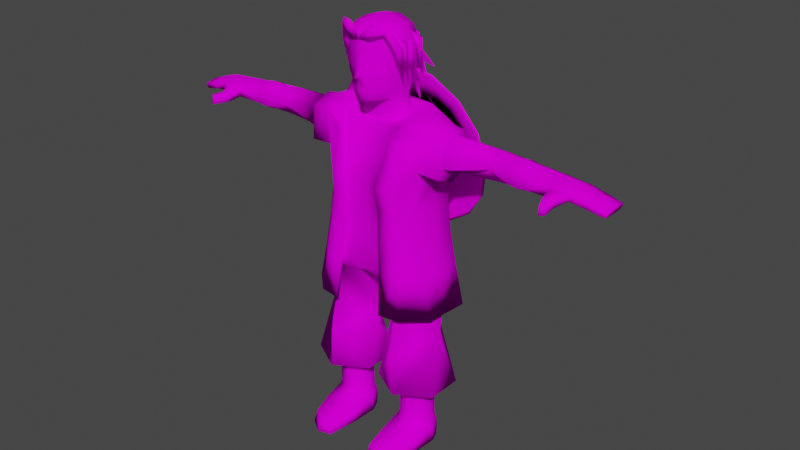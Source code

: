 # Source: stranger.blend  (saved by Blender 2.90.8; exported with 4.5.12 LTS)
import bpy
from mathutils import Matrix  # noqa: F401  (used for matrix-valued properties, if any)

bpy.ops.wm.read_factory_settings(use_empty=True)
scene = bpy.context.scene
scene.name = 'Scene'

# ---- collections
col_collection = bpy.data.collections.new('Collection'); scene.collection.children.link(col_collection)

# ---- images (referenced by path relative to the original .blend; pixels are not part of the script)
import os
ASSET_DIR = os.environ.get("B2B_ASSET_DIR", "")  # directory of the original .blend (textures are referenced by path, not embedded)
HERE = os.path.dirname(os.path.abspath(__file__))  # packed textures are extracted next to this script under _unpacked/

def load_image(name, relpath, width, height, colorspace="sRGB"):
    """Load a texture the original file referenced (path relative to the .blend, or extracted next to this script)."""
    p = next((c for c in (os.path.join(HERE, relpath), os.path.join(ASSET_DIR, relpath)) if relpath and os.path.exists(c)), "")
    if p:
        img = bpy.data.images.load(p, check_existing=True)
        img.name = name
    else:  # same state as the original file: an image datablock whose file is absent (Cycles renders it pink)
        img = bpy.data.images.new(name, width, height)
        img.source = "FILE"
        img.filepath = "//" + (relpath or name)
    img.colorspace_settings.name = colorspace
    return img
img_stranger_png = load_image('stranger.png', 'stranger.png', 1024, 1024, 'sRGB')

# ---- materials (node trees are filled in below, after node groups)
mat_stranger = bpy.data.materials.new('stranger')
mat_stranger.use_backface_culling = True
mat_stranger.use_transparent_shadow = False

# ---- material node trees
mat_stranger.use_nodes = True; mat_stranger.node_tree.nodes.clear()
_N = mat_stranger.node_tree.nodes; _L = mat_stranger.node_tree.links
n0 = _N.new('ShaderNodeBsdfPrincipled'); n0.name = 'Principled BSDF'; n0.location = (10, 300)
n0.distribution = 'GGX'
n0.subsurface_method = 'BURLEY'
n0.inputs[3].default_value = 1.45
n0.inputs[13].default_value = 0.0
n0.inputs[27].default_value = (0.0, 0.0, 0.0, 1.0)
n0.inputs[28].default_value = 1.0
n1 = _N.new('ShaderNodeOutputMaterial'); n1.name = 'Material Output'; n1.location = (300, 300)
n2 = _N.new('ShaderNodeTexImage'); n2.name = 'Image Texture'; n2.location = (-280, 280)
n2.image = img_stranger_png
_L.new(n0.outputs[0], n1.inputs[0])
_L.new(n2.outputs[0], n0.inputs[0])
n1.is_active_output = True

# ---- world
world_world = bpy.data.worlds.new('World'); scene.world = world_world
world_world.use_nodes = True; world_world.node_tree.nodes.clear()
_N = world_world.node_tree.nodes; _L = world_world.node_tree.links
n0 = _N.new('ShaderNodeOutputWorld'); n0.name = 'World Output'; n0.location = (300, 300)
n1 = _N.new('ShaderNodeBackground'); n1.name = 'Background'; n1.location = (10, 300)
n1.inputs[0].default_value = (0.05088, 0.05088, 0.05088, 1.0)
_L.new(n1.outputs[0], n0.inputs[0])
n0.is_active_output = True
world_world.color = (0.05088, 0.05088, 0.05088)
world_world.use_sun_shadow = False
world_world.sun_shadow_jitter_overblur = 0.0

# ---- meshes
me_plane_002 = bpy.data.meshes.new('Plane.002')
me_plane_002.from_pydata([(-0.5852, 0.2853, 0.3), (-0.2997, -0.0855, 0.2923), (-0.8695, -0.08213, 0.2923), (-0.2778, 0.007743, 0.2), (-0.8926, 0.007743, 0.2), (-0.2778, 0.007743, 0.0), (-0.8926, 0.007743, 0.0), (-0.5852, 0.3154, 0.1823), (-0.5852, 0.2754, 0.0), (-0.5852, -0.4631, 0.2183), (-0.578, -0.8406, 0.1558), (-0.578, -0.927, 0.0), (-0.7937, -0.6878, 0.1558), (-0.7937, -0.7742, 0.0), (-0.3711, -0.8331, 0.1558), (-0.3663, -0.8745, 0.0), (-0.297, -0.3976, 0.2), (-0.8686, -0.3841, 0.2), (-0.297, -0.3976, 0.0), (-0.8686, -0.3841, 0.0), (-0.5852, 0.2591, 0.4), (-0.8153, 0.1349, 0.4), (-0.8153, -0.1134, 0.4), (-0.5852, -0.1911, 0.4), (-0.3551, -0.1134, 0.4), (-0.3551, 0.1349, 0.4), (-0.5852, 0.2542, 1.0), (-0.8054, 0.1271, 1.0), (-0.8054, -0.1271, 1.0), (-0.5852, -0.2542, 1.0), (-0.365, -0.1271, 1.0), (-0.365, 0.1271, 1.0), (-0.5852, 0.573, 1.0), (-1.081, 0.2865, 1.0), (-1.081, -0.2865, 1.0), (-0.5852, -0.573, 1.0), (-0.08898, -0.2865, 1.0), (-0.08898, 0.2865, 1.0), (-0.545, 0.5374, 1.779), (-0.9911, -5.588e-08, 1.874), (-0.5536, -0.5751, 1.625), (-0.09107, -5.588e-08, 1.823), (-0.5372, 0.5036, 1.917), (-0.5286, -0.4658, 2.071), (-0.4934, 0.45, 2.697), (-0.8825, 0.225, 2.719), (-0.8825, -0.225, 2.719), (-0.4934, -0.45, 2.697), (-0.1043, -0.3241, 2.675), (-0.1043, 0.225, 2.675), (-0.8299, 0.1573, 0.3), (-0.8351, 0.1723, 0.1911), (-0.8351, 0.1524, 0.0), (-0.3559, 0.1789, 0.3), (-0.3507, 0.1939, 0.1911), (-0.3507, 0.1739, 0.0), (-0.5852, -0.2553, 0.2937), (-0.6517, -0.2519, 3.383), (-0.3952, -0.45, 2.879), (0.0, -0.5291, 2.864), (-0.3204, 0.4598, 3.364), (-0.7082, 0.3501, 3.383), (0.0, 0.4825, 3.364), (0.0, -0.225, 2.684), (0.0, 0.225, 2.684), (-0.2798, -0.4399, 3.383), (0.0, -0.4929, 3.383), (-0.7784, -0.2771, 3.383), (-0.4062, 0.5378, 3.364), (-0.8419, 0.3835, 3.383), (0.0, 0.5633, 3.364), (-0.5665, -0.4884, 3.386), (-0.4827, 0.5569, 3.874), (-1.027, -0.2626, 2.256), (-0.6545, 0.6255, 2.237), (-1.09, 0.3835, 2.256), (0.0, 0.651, 2.237), (-0.6978, -0.5782, 2.265), (-0.7353, -0.2611, 3.82), (-0.2994, -0.5181, 3.384), (-0.3849, -0.6226, 2.259), (-0.7989, 0.3835, 3.82), (0.0, 0.5824, 3.874), (-0.5282, -0.4724, 3.786), (-0.291, -0.5021, 3.786), (-0.39, 0.6686, 4.359), (-0.7623, -0.2626, 4.407), (-0.8258, 0.3835, 4.407), (0.0, 0.6941, 4.359), (-0.4868, -0.5303, 4.156), (-0.2681, -0.5748, 4.159), (-0.4341, 0.4617, 5.076), (-0.8462, -0.2228, 4.924), (-0.9098, 0.3569, 4.918), (0.0, 0.4852, 5.086), (-0.4038, -0.3793, 4.815), (-0.3721, -0.4223, 4.65), (-0.3085, -0.4239, 3.795), (0.0, -0.4769, 3.795), (-0.4304, 0.3748, 5.086), (0.0, 0.3981, 5.055), (-0.3085, -0.458, 4.177), (0.0, -0.5371, 4.177), (0.0, -0.2819, 4.929), (-0.4732, -0.2122, 4.96), (-0.375, -0.3508, 4.615), (0.0, -0.354, 4.584), (-0.878, 0.06045, 5.037), (-0.8102, 0.06045, 3.383), (-0.7671, 0.06045, 3.82), (-1.059, 0.06045, 2.256), (-0.794, 0.06045, 4.261), (-1.087, -0.2626, 4.396), (-1.087, 0.3835, 4.396), (-1.087, -0.2228, 4.887), (-1.087, 0.3569, 4.88), (-1.087, 0.06045, 5.0), (-1.087, 0.06045, 4.25), (-1.087, -0.156, 4.516), (-1.087, 0.2775, 4.516), (-1.087, -0.1237, 4.85), (-1.087, 0.256, 4.844), (-1.087, 0.06078, 4.93), (-1.087, 0.06078, 4.418), (-2.104, -0.1094, 4.584), (-2.104, 0.2762, 4.584), (-2.104, -0.07798, 4.815), (-2.104, 0.2553, 4.81), (-2.104, 0.06509, 4.894), (-2.104, 0.06509, 4.489), (-0.5338, -0.2228, 5.037), (-0.6254, 0.06045, 5.15), (-0.3488, -0.5562, 2.846), (-0.5149, 0.5697, 2.825), (0.0, 0.5952, 2.825), (-0.6326, -0.5211, 2.849), (-0.8872, -0.2718, 2.844), (-0.9507, 0.3835, 2.844), (-0.919, 0.06045, 2.844), (0.0, 0.2801, 5.022), (-0.5633, 0.048, 5.053), (-2.691, -0.1356, 4.598), (-2.691, 0.3089, 4.598), (-2.691, -0.1025, 4.755), (-2.691, 0.2868, 4.75), (-2.691, 0.08663, 4.838), (-2.663, 0.08663, 4.552), (-2.293, -0.1095, 4.578), (-2.293, 0.06435, 4.488), (-2.293, -0.07974, 4.807), (-2.293, 0.2444, 4.802), (-2.293, 0.06435, 4.881), (-2.293, 0.2642, 4.578), (-2.198, 0.06387, 4.473), (-2.198, 0.06387, 4.902), (-2.198, -0.1232, 4.573), (-2.198, -0.09031, 4.82), (-2.198, 0.2627, 4.814), (-2.198, 0.2846, 4.573), (-3.015, -0.1025, 4.726), (-3.015, 0.2868, 4.721), (-3.015, 0.08663, 4.809), (-3.468, -0.1025, 4.616), (-3.468, 0.2868, 4.61), (-3.468, 0.08663, 4.654), (-2.732, -0.3426, 4.56), (-2.731, -0.3469, 4.686), (-2.856, -0.2832, 4.562), (-2.812, -0.5588, 4.564), (-2.81, -0.5346, 4.691), (-2.855, -0.2925, 4.688), (-2.876, -0.5164, 4.556), (-2.881, -0.4982, 4.684), (-2.967, -0.1356, 4.631), (-2.967, 0.3089, 4.631), (-2.983, 0.08663, 4.615), (-3.444, -0.09128, 4.541), (-3.444, 0.2645, 4.541), (-3.461, 0.08663, 4.553), (-3.241, 0.08663, 4.731), (-3.241, -0.1025, 4.676), (-3.241, 0.2868, 4.671), (-3.205, -0.1135, 4.591), (-3.222, 0.08663, 4.584), (-3.205, 0.2867, 4.591), (-2.718, -0.2399, 4.569), (-2.709, -0.228, 4.71), (-2.933, -0.1947, 4.719), (-2.915, -0.206, 4.605), (1.888e-18, -0.1952, 5.098), (1.888e-18, -0.2152, 5.202), (0.0, -0.4679, 5.252), (1.888e-18, -0.5174, 5.586), (1.888e-18, -0.4799, 5.977), (1.888e-18, 0.3403, 5.363), (1.888e-18, 0.3275, 5.275), (1.888e-18, 0.3268, 5.145), (-0.288, -0.1081, 5.385), (-0.3635, -0.06645, 5.665), (-0.198, -0.3255, 5.322), (0.0, -0.4958, 5.418), (-0.2235, -0.3451, 5.412), (-0.2859, -0.3656, 5.632), (-0.2483, -0.1538, 5.281), (-0.3012, -0.3346, 6.062), (-0.3478, -0.2839, 5.918), (-0.2235, -0.1395, 5.103), (-0.2235, 0.246, 5.14), (-0.3029, 0.06576, 5.121), (-0.2783, 0.05911, 5.289), (-0.3027, 0.1934, 5.426), (-0.2235, 0.2386, 5.239), (-0.1852, 0.2521, 5.361), (-0.3062, 0.1558, 5.613), (-0.2531, -0.3723, 6.105), (0.0, -0.4736, 6.106), (1.888e-18, -0.1846, 4.937), (1.888e-18, 0.3374, 4.985), (-0.2905, -0.1289, 4.942), (-0.2905, 0.2567, 4.98), (-0.3699, 0.07642, 4.961), (0.0, -0.4976, 5.757), (-0.2887, -0.3669, 5.71), (-0.3454, -0.1481, 5.741), (-0.1043, -0.4447, 5.414), (-0.07415, -0.4807, 5.63), (-0.1049, -0.4485, 5.967), (-0.1139, -0.4235, 6.117), (-0.06273, -0.4788, 5.73), (-0.09658, -0.4311, 5.277), (-0.1099, -0.2083, 5.242), (-0.1117, -0.1674, 5.1), (-0.1453, -0.1567, 4.94), (0.0, -0.5943, 5.621), (0.0, -0.4811, 6.153), (1.888e-18, -0.2251, 6.307), (1.888e-18, 0.02668, 6.349), (1.888e-18, 0.3164, 6.264), (1.888e-18, 0.4205, 6.067), (1.888e-18, 0.4534, 5.759), (1.888e-18, 0.4638, 5.648), (1.888e-18, 0.3628, 5.39), (-0.3726, -0.2745, 6.094), (-0.3937, -0.2395, 5.949), (-0.4175, -0.1037, 5.768), (-0.227, 0.2746, 5.388), (-0.2652, 0.3492, 5.662), (-0.2652, 0.3435, 5.742), (-0.2652, 0.3209, 6.056), (-0.3444, 0.2159, 5.453), (-0.3896, 0.1783, 5.639), (-0.3723, 0.1074, 5.699), (-0.4421, 0.07596, 6.018), (-0.418, 0.1446, 5.717), (-0.2772, -0.3498, 6.132), (-0.338, -0.1735, 6.214), (-0.3253, -0.00136, 6.246), (-0.2385, 0.3049, 6.168), (-0.1898, -0.1993, 6.261), (-0.1835, 0.01266, 6.297), (-0.1556, -0.4157, 6.151), (-0.1401, 0.3107, 6.216), (1.888e-18, -0.511, 6.13), (-0.3484, -0.3868, 6.305), (-0.4898, -0.2138, 6.005), (-0.4707, -0.1693, 5.583), (-0.3494, -0.2835, 5.952), (-0.2945, -0.3722, 6.149), (-0.1304, -0.4583, 6.094), (-0.4538, -0.2979, 5.98), (-0.3575, -0.4105, 6.23), (-0.1761, -0.5071, 6.189), (-0.3863, -0.2042, 5.998), (-0.2946, -0.3128, 6.234), (-0.1097, -0.4114, 6.196), (-0.1606, -0.4565, 6.316), (0.005816, 0.3715, 5.919), (0.005816, 0.5681, 5.368), (0.005816, 1.058, 4.763), (0.005816, 0.8208, 5.452), (-0.1173, 0.6763, 5.334), (0.005816, 0.3176, 5.893), (0.005816, 0.5888, 5.593), (0.005816, 1.061, 5.337), (0.005816, 0.7279, 5.714), (-0.09824, 0.6668, 5.6), (0.005816, 0.4044, 5.818), (0.005816, 0.4809, 5.421), (0.005816, 0.7519, 4.956), (0.005816, 0.6624, 5.452), (-0.09824, 0.5513, 5.386), (-0.4564, -0.08281, 6.047), (-0.4763, -0.08442, 5.609), (-0.3781, -0.1896, 5.948), (-0.4648, -0.1702, 6.011), (-0.3651, -0.1093, 6.004), (-0.3131, -0.1795, 6.15), (-0.3355, -0.01528, 5.948), (-0.464, 0.06356, 5.484), (-0.4579, 0.03526, 6.047), (-0.4196, -0.04372, 6.011), (-0.3661, 0.06011, 6.004), (-0.2852, 0.02712, 6.15), (-0.4246, 0.1274, 5.976), (-0.3941, 0.3176, 5.464), (-0.3868, 0.2773, 6.035), (-0.4556, 0.2121, 6.037), (-0.3491, 0.1889, 5.995), (-0.3001, 0.1353, 6.148), (-0.2475, 0.286, 5.976), (-0.2386, 0.4842, 5.471), (-0.2097, 0.4359, 6.035), (-0.2785, 0.3708, 6.037), (-0.1721, 0.3475, 5.995), (-0.1231, 0.2939, 6.148), (-0.3631, -0.1183, 0.7), (-0.3631, 0.1298, 0.7), (-0.8073, -0.1183, 0.7), (-0.5852, -0.2199, 0.7), (-0.5852, 0.2538, 0.7), (-0.8073, 0.1298, 0.7), (-0.5052, -0.3644, 4.772), (-1.863, 0.2739, 4.818), (-1.863, 0.08251, 4.902), (-1.806, -0.08878, 4.695), (-1.863, 0.295, 4.568), (-1.863, 0.08251, 4.472), (-1.749, 0.08203, 4.906), (-1.749, 0.274, 4.822), (-1.749, 0.2951, 4.56), (-1.749, 0.08203, 4.464), (-0.2928, -0.3459, 5.897)], [], [(10, 12, 13, 11), (11, 15, 14, 10), (4, 6, 19, 17), (3, 16, 18, 5), (13, 12, 17, 19), (15, 18, 16, 14), (9, 17, 12, 10), (9, 10, 14, 16), (51, 4, 2, 50), (52, 51, 7, 8), (54, 7, 0, 53), (55, 8, 7, 54), (13, 19, 6, 52, 8, 55, 5, 18, 15, 11), (316, 31, 30, 315), (318, 29, 28, 317), (320, 27, 26, 319), (319, 26, 31, 316), (315, 30, 29, 318), (317, 28, 27, 320), (29, 35, 34, 28), (27, 33, 32, 26), (26, 32, 37, 31), (30, 36, 35, 29), (28, 34, 33, 27), (31, 37, 36, 30), (34, 39, 33), (37, 41, 36), (35, 40, 39, 34), (33, 39, 38, 32), (32, 38, 41, 37), (36, 41, 40, 35), (39, 42, 38), (38, 42, 41), (41, 43, 40), (40, 43, 39), (41, 49, 48), (43, 47, 46, 39), (39, 45, 44, 42), (42, 44, 49, 41), (41, 48, 47, 43), (39, 46, 45), (50, 2, 22, 21), (3, 54, 53, 1), (5, 55, 54, 3), (7, 51, 50, 0), (6, 4, 51, 52), (21, 20, 0, 50), (53, 0, 20, 25), (25, 24, 1, 53), (2, 56, 23, 22), (56, 1, 24, 23), (3, 1, 16), (4, 17, 2), (9, 16, 1, 56), (17, 9, 56, 2), (47, 48, 59, 58), (46, 47, 58, 57), (49, 44, 60, 62), (44, 45, 61, 60), (45, 46, 57, 61), (48, 49, 64, 63), (48, 63, 59), (49, 62, 64), (58, 59, 66, 65), (58, 65, 57), (79, 84, 83, 71), (69, 81, 72, 68), (108, 109, 81, 69), (71, 83, 78, 67), (135, 77, 80, 132), (134, 76, 74, 133), (136, 73, 77, 135), (138, 110, 73, 136), (133, 74, 75, 137), (68, 72, 82, 70), (81, 87, 85, 72), (72, 85, 88, 82), (83, 89, 86, 78), (109, 111, 87, 81), (84, 90, 89, 83), (85, 91, 94, 88), (104, 130, 95, 96, 105), (87, 93, 91, 85), (65, 66, 98, 97), (97, 98, 102, 101), (101, 102, 106, 105), (105, 106, 103, 104), (91, 99, 100, 94), (140, 139, 100, 99), (78, 86, 111, 109), (137, 75, 110, 138), (67, 78, 109, 108), (92, 114, 112, 86), (86, 112, 117, 111), (111, 117, 113, 87), (107, 93, 115, 116), (92, 107, 116, 114), (87, 113, 115, 93), (115, 113, 119, 121), (113, 117, 123, 119), (117, 112, 118, 123), (112, 114, 120, 118), (116, 115, 121, 122), (114, 116, 122, 120), (323, 322, 127, 128), (324, 323, 128, 126), (322, 325, 125, 127), (325, 326, 129, 125), (326, 324, 124, 129), (324, 126, 124), (107, 92, 130, 131), (93, 107, 131, 91), (69, 137, 138, 108), (68, 133, 137, 69), (108, 138, 136, 67), (67, 136, 135, 71), (70, 134, 133, 68), (71, 135, 132, 79), (96, 90, 101, 105), (90, 84, 97, 101), (84, 79, 65, 97), (79, 132, 58, 65), (80, 58, 132), (58, 80, 77, 47), (47, 77, 73, 46), (46, 73, 110, 45), (110, 75, 45), (45, 75, 74, 44), (74, 76, 62, 44), (92, 321, 95, 130), (104, 103, 139, 140), (140, 131, 130, 104), (91, 131, 140, 99), (148, 147, 141, 146), (147, 149, 143, 141), (151, 150, 144, 145), (149, 151, 145, 143), (150, 152, 142, 144), (152, 148, 146, 142), (158, 153, 148, 152), (157, 158, 152, 150), (156, 154, 151, 149), (154, 157, 150, 151), (155, 156, 149, 147), (153, 155, 147, 148), (129, 124, 155, 153), (124, 126, 156, 155), (128, 127, 157, 154), (126, 128, 154, 156), (127, 125, 158, 157), (125, 129, 153, 158), (143, 145, 161, 159), (145, 144, 160, 161), (180, 179, 164, 162), (179, 181, 163, 164), (167, 171, 172, 170), (185, 186, 166, 165), (165, 166, 170, 167), (166, 170, 172, 169), (169, 172, 171, 168), (168, 171, 167, 165), (187, 170, 166, 186), (146, 141, 173, 175), (142, 146, 175, 174), (183, 182, 176, 178), (184, 183, 178, 177), (163, 177, 178, 164), (164, 178, 176, 162), (181, 184, 177, 163), (180, 182, 173, 159), (162, 176, 182, 180), (160, 174, 184, 181), (174, 175, 183, 184), (175, 173, 182, 183), (161, 160, 181, 179), (159, 161, 179, 180), (142, 174, 160, 144), (187, 159, 173, 188), (188, 185, 165, 167), (173, 141, 185, 188), (170, 187, 188, 167), (159, 187, 186, 143), (141, 143, 186, 185), (202, 198, 197, 201), (225, 202, 201, 224), (189, 231, 232, 216), (197, 199, 201), (230, 190, 191, 229), (197, 203, 199), (228, 222, 202, 225), (231, 230, 203, 206), (210, 209, 203, 197), (208, 209, 211, 207), (208, 206, 203, 209), (210, 212, 211, 209), (196, 207, 211, 195), (194, 195, 211, 212), (198, 213, 210, 197), (212, 210, 249, 245), (226, 193, 215, 227), (223, 205, 243, 244), (214, 227, 260, 254), (227, 215, 234, 260), (206, 208, 220, 218), (207, 196, 217, 219), (208, 207, 219, 220), (231, 206, 218, 232), (189, 190, 230, 231), (253, 251, 223, 244), (205, 204, 242, 243), (210, 213, 250, 249), (198, 202, 222, 223), (193, 226, 228, 221), (204, 214, 254, 242), (204, 226, 227, 214), (194, 212, 245, 241), (250, 213, 251, 253), (192, 225, 224, 200), (203, 230, 229, 199), (229, 191, 200, 224), (199, 229, 224, 201), (221, 228, 225, 233), (225, 192, 233), (240, 241, 245, 246), (246, 245, 249, 250), (213, 198, 223, 251), (247, 246, 250, 253), (239, 240, 246, 247), (248, 252, 256, 257), (252, 243, 255, 256), (243, 242, 254, 255), (259, 256, 255, 258), (258, 255, 254, 260), (261, 259, 236, 237), (248, 257, 238), (237, 238, 257, 261), (238, 239, 247, 248), (248, 247, 253, 252), (243, 252, 253, 244), (257, 256, 259, 261), (235, 258, 260, 234), (236, 259, 258, 235), (268, 262, 271), (268, 271, 270, 267), (267, 270, 269, 266), (266, 269, 265), (265, 269, 264), (263, 264, 269, 270), (271, 262, 275), (275, 263, 270, 271), (266, 265, 272), (265, 264, 272), (263, 273, 272, 264), (274, 273, 263, 275), (268, 267, 273, 274), (268, 274, 262), (275, 262, 274), (267, 266, 272, 273), (279, 278, 280), (276, 279, 280), (277, 276, 280), (278, 277, 280), (284, 283, 285), (281, 284, 285), (282, 281, 285), (283, 282, 285), (289, 288, 290), (286, 289, 290), (287, 286, 290), (288, 287, 290), (293, 294, 292), (292, 294, 291), (293, 292, 295), (292, 291, 295), (293, 295, 296), (294, 293, 296), (295, 291, 296), (291, 294, 296), (297, 300, 298), (298, 300, 299), (297, 298, 301), (298, 299, 301), (297, 301, 302), (300, 297, 302), (301, 299, 302), (299, 300, 302), (303, 306, 304), (304, 306, 305), (303, 304, 307), (304, 305, 307), (303, 307, 308), (306, 303, 308), (307, 305, 308), (305, 306, 308), (309, 312, 310), (310, 312, 311), (309, 310, 313), (310, 311, 313), (309, 313, 314), (312, 309, 314), (313, 311, 314), (311, 312, 314), (22, 317, 320, 21), (24, 315, 318, 23), (20, 319, 316, 25), (21, 320, 319, 20), (23, 318, 317, 22), (25, 316, 315, 24), (89, 321, 92, 86), (95, 321, 89, 90, 96), (166, 169, 168, 165), (330, 324, 326), (329, 330, 326, 325), (328, 329, 325, 322), (324, 327, 323), (122, 121, 328, 327), (120, 122, 327, 324), (121, 119, 329, 328), (119, 123, 330, 329), (123, 118, 324, 330), (118, 120, 324), (327, 328, 322, 323), (204, 331, 226), (222, 228, 226, 331), (205, 223, 222, 331), (204, 205, 331)])
me_plane_002.polygons.foreach_set('use_smooth', [True] * 326)
_uv = me_plane_002.uv_layers.new(name='UVMap')
_uv.uv.foreach_set('vector', [0.1242, 0.789, 0.09917, 0.789, 0.09917, 0.7553, 0.1242, 0.7553, 0.1242, 0.7553, 0.1503, 0.7553, 0.1503, 0.789, 0.1242, 0.789, 0.05854, 0.789, 0.05854, 0.7553, 0.09034, 0.7553, 0.09034, 0.789, 0.1867, 0.789, 0.1572, 0.789, 0.1572, 0.7553, 0.1867, 0.7553, 0.09917, 0.7553, 0.09917, 0.789, 0.09034, 0.789, 0.09034, 0.7553, 0.1503, 0.7553, 0.1572, 0.7553, 0.1572, 0.789, 0.1503, 0.789, 0.1242, 0.8264, 0.09034, 0.789, 0.09917, 0.789, 0.1242, 0.789, 0.1242, 0.8264, 0.1242, 0.789, 0.1503, 0.789, 0.1572, 0.789, 0.03455, 0.789, 0.05854, 0.789, 0.05854, 0.8381, 0.03455, 0.8381, 0.03455, 0.7553, 0.03455, 0.789, 0.004238, 0.789, 0.004238, 0.7553, 0.2128, 0.789, 0.2415, 0.789, 0.2415, 0.8381, 0.2128, 0.8381, 0.2128, 0.7553, 0.2415, 0.7553, 0.2415, 0.789, 0.2128, 0.789, 0.0, 0.0, 0.0, 0.0, 0.0, 0.0, 0.0, 0.0, 0.0, 0.0, 0.0, 0.0, 0.0, 0.0, 0.0, 0.0, 0.0, 0.0, 0.0, 0.0, 0.4628, 0.8801, 0.4628, 0.9974, 0.4367, 0.9974, 0.4367, 0.8801, 0.3742, 0.8801, 0.3742, 0.9974, 0.3085, 0.9974, 0.3085, 0.8801, 0.2845, 0.8801, 0.2845, 0.9974, 0.2542, 0.9974, 0.2542, 0.8801, 0.4915, 0.8801, 0.4915, 0.9974, 0.4628, 0.9974, 0.4628, 0.8801, 0.4367, 0.8801, 0.4367, 0.9974, 0.3742, 0.9974, 0.3742, 0.8801, 0.3085, 0.8801, 0.3085, 0.9974, 0.2845, 0.9974, 0.2845, 0.8801, 0.7922, 0.6102, 0.8414, 0.5818, 0.8414, 0.684, 0.7922, 0.6555, 0.7529, 0.6782, 0.7529, 0.7351, 0.6644, 0.684, 0.7137, 0.6555, 0.7137, 0.6555, 0.6644, 0.684, 0.6644, 0.5818, 0.7137, 0.6102, 0.7529, 0.5875, 0.7529, 0.5307, 0.8414, 0.5818, 0.7922, 0.6102, 0.7922, 0.6555, 0.8414, 0.684, 0.7529, 0.7351, 0.7529, 0.6782, 0.7137, 0.6102, 0.6644, 0.5818, 0.7529, 0.5307, 0.7529, 0.5875, 0.752, 0.5045, 0.7173, 0.6645, 0.6806, 0.5045, 0.9917, 0.5045, 0.9047, 0.6645, 0.9047, 0.5045, 0.8161, 0.5045, 0.8161, 0.6113, 0.7173, 0.6645, 0.752, 0.5045, 0.6806, 0.5045, 0.7173, 0.6645, 0.6082, 0.6378, 0.6082, 0.5045, 0.6082, 0.5045, 0.6082, 0.6378, 0.5128, 0.6645, 0.5143, 0.5045, 0.9047, 0.5045, 0.9047, 0.6645, 0.8161, 0.6113, 0.8161, 0.5045, 0.7173, 0.6645, 0.6082, 0.6646, 0.6082, 0.6378, 0.6082, 0.6378, 0.6082, 0.6646, 0.5128, 0.6645, 0.9047, 0.6645, 0.8161, 0.7, 0.8161, 0.6113, 0.8161, 0.6113, 0.8161, 0.7, 0.7173, 0.6645, 0.9047, 0.6645, 0.9477, 0.7388, 0.9047, 0.8154, 0.8161, 0.7, 0.8161, 0.8254, 0.752, 0.8177, 0.7173, 0.6645, 0.7173, 0.6645, 0.6806, 0.8148, 0.6082, 0.8152, 0.6082, 0.6646, 0.6082, 0.6646, 0.6082, 0.8152, 0.5585, 0.8251, 0.5128, 0.6645, 0.9047, 0.6645, 0.9047, 0.8154, 0.8161, 0.8254, 0.8161, 0.7, 0.7173, 0.6645, 0.752, 0.8177, 0.6806, 0.8148, 0.03455, 0.8381, 0.05854, 0.8381, 0.05854, 0.8815, 0.03455, 0.8815, 0.1867, 0.789, 0.2128, 0.789, 0.2128, 0.8381, 0.1867, 0.8381, 0.1867, 0.7553, 0.2128, 0.7553, 0.2128, 0.789, 0.1867, 0.789, 0.004238, 0.789, 0.03455, 0.789, 0.03455, 0.8381, 0.004238, 0.8381, 0.05854, 0.7553, 0.05854, 0.789, 0.03455, 0.789, 0.03455, 0.7553, 0.03455, 0.8815, 0.004238, 0.8815, 0.004238, 0.8381, 0.03455, 0.8381, 0.2128, 0.8381, 0.2415, 0.8381, 0.2415, 0.8815, 0.2128, 0.8815, 0.2128, 0.8815, 0.1867, 0.8815, 0.1867, 0.8381, 0.2128, 0.8381, 0.05854, 0.8381, 0.1242, 0.8381, 0.1242, 0.8815, 0.05854, 0.8815, 0.1242, 0.8381, 0.1867, 0.8381, 0.1867, 0.8815, 0.1242, 0.8815, 0.1867, 0.789, 0.1867, 0.8381, 0.1572, 0.789, 0.05854, 0.789, 0.09034, 0.789, 0.05854, 0.8381, 0.1242, 0.8264, 0.1572, 0.789, 0.1867, 0.8381, 0.1242, 0.8381, 0.09034, 0.789, 0.1242, 0.8264, 0.1242, 0.8381, 0.05854, 0.8381, 0.8161, 0.8254, 0.9047, 0.8154, 0.9917, 0.8463, 0.9047, 0.8433, 0.2837, 0.317, 0.2837, 0.317, 0.2837, 0.317, 0.2837, 0.317, 0.5585, 0.8251, 0.6082, 0.8152, 0.6082, 0.9662, 0.5742, 0.9662, 0.2837, 0.317, 0.2837, 0.317, 0.2837, 0.317, 0.2837, 0.317, 0.2837, 0.317, 0.2837, 0.317, 0.2837, 0.317, 0.2837, 0.317, 0.9047, 0.8154, 0.9477, 0.7388, 0.9917, 0.7463, 0.9917, 0.8052, 0.9047, 0.8154, 0.9917, 0.8052, 0.9917, 0.8463, 0.5585, 0.8251, 0.5742, 0.9662, 0.545, 0.832, 0.9047, 0.8433, 0.9917, 0.8463, 0.9917, 0.936, 0.9255, 0.9375, 0.2837, 0.317, 0.2837, 0.317, 0.2837, 0.317, 0.9953, 0.1817, 0.9953, 0.2525, 0.9685, 0.2525, 0.9685, 0.1817, 0.6792, 0.1817, 0.6792, 0.2525, 0.6203, 0.2525, 0.6203, 0.1817, 0.7581, 0.1817, 0.7581, 0.2525, 0.6792, 0.2525, 0.6792, 0.1817, 0.9685, 0.1817, 0.9685, 0.2525, 0.8267, 0.2525, 0.8267, 0.1817, 0.9685, 0.09557, 0.9685, 0.002694, 0.9953, 0.002694, 0.9953, 0.09557, 0.5352, 0.09557, 0.5352, 0.002694, 0.6203, 0.002694, 0.6203, 0.09557, 0.8267, 0.09557, 0.8267, 0.002694, 0.9685, 0.002694, 0.9685, 0.09557, 0.7581, 0.09557, 0.7581, 0.002694, 0.8267, 0.002694, 0.8267, 0.09557, 0.6203, 0.09557, 0.6203, 0.002694, 0.6792, 0.002694, 0.6792, 0.09557, 0.6203, 0.1817, 0.6203, 0.2525, 0.5352, 0.2525, 0.5352, 0.1817, 0.6792, 0.2525, 0.6792, 0.315, 0.6203, 0.315, 0.6203, 0.2525, 0.6203, 0.2525, 0.6203, 0.315, 0.5352, 0.315, 0.5352, 0.2525, 0.9685, 0.2525, 0.9685, 0.3092, 0.8267, 0.3507, 0.8267, 0.2525, 0.7581, 0.2525, 0.7581, 0.315, 0.6792, 0.315, 0.6792, 0.2525, 0.9953, 0.2525, 0.9953, 0.2799, 0.9685, 0.3092, 0.9685, 0.2525, 0.6203, 0.315, 0.6203, 0.4976, 0.5352, 0.4976, 0.5352, 0.315, 0.9964, 0.3631, 0.9867, 0.3669, 0.9867, 0.3279, 0.9867, 0.3058, 0.9964, 0.3061, 0.6792, 0.315, 0.6792, 0.4444, 0.6203, 0.4976, 0.6203, 0.315, 0.9255, 0.9375, 0.9917, 0.936, 0.9917, 0.9951, 0.924, 0.997, 0.01133, 0.5026, 0.1223, 0.5026, 0.1223, 0.5536, 0.01133, 0.5536, 0.01133, 0.5536, 0.1223, 0.5536, 0.1223, 0.6129, 0.01133, 0.6129, 0.01133, 0.6129, 0.1223, 0.6129, 0.1223, 0.6678, 0.01133, 0.6678, 0.9867, 0.4358, 0.9964, 0.432, 0.9964, 0.4817, 0.9867, 0.4894, 0.01133, 0.7134, 0.1223, 0.7134, 0.1223, 0.7493, 0.01133, 0.7493, 0.8267, 0.2525, 0.8267, 0.3507, 0.7581, 0.315, 0.7581, 0.2525, 0.6792, 0.09557, 0.6792, 0.002694, 0.7581, 0.002694, 0.7581, 0.09557, 0.8267, 0.1817, 0.8267, 0.2525, 0.7581, 0.2525, 0.7581, 0.1817, 0.8267, 0.4444, 0.8017, 0.4344, 0.8017, 0.368, 0.8267, 0.3507, 0.8267, 0.3507, 0.8017, 0.368, 0.7581, 0.3323, 0.7581, 0.315, 0.7581, 0.315, 0.7581, 0.3323, 0.6995, 0.3323, 0.6792, 0.315, 0.7581, 0.4444, 0.6792, 0.4444, 0.6995, 0.4188, 0.7581, 0.4344, 0.8267, 0.4444, 0.7581, 0.4444, 0.7581, 0.4344, 0.8017, 0.4344, 0.6792, 0.315, 0.6995, 0.3323, 0.6995, 0.4188, 0.6792, 0.4444, 0.6995, 0.4188, 0.6995, 0.3323, 0.7171, 0.3536, 0.7171, 0.4015, 0.6995, 0.3323, 0.7581, 0.3323, 0.7581, 0.3536, 0.7171, 0.3536, 0.7581, 0.3323, 0.8017, 0.368, 0.7865, 0.3893, 0.7581, 0.3536, 0.8017, 0.368, 0.8017, 0.4344, 0.7865, 0.4171, 0.7865, 0.3893, 0.7581, 0.4344, 0.6995, 0.4188, 0.7171, 0.4015, 0.7581, 0.4171, 0.8017, 0.4344, 0.7581, 0.4344, 0.7581, 0.4171, 0.7865, 0.4171, 0.2388, 0.6549, 0.2226, 0.6549, 0.2221, 0.6277, 0.2389, 0.6277, 0.1593, 0.6613, 0.1363, 0.6549, 0.1369, 0.6277, 0.1501, 0.6277, 0.2226, 0.6549, 0.2033, 0.6549, 0.2038, 0.6277, 0.2221, 0.6277, 0.2033, 0.6549, 0.1853, 0.6549, 0.185, 0.6277, 0.2038, 0.6277, 0.1853, 0.6549, 0.1593, 0.6613, 0.169, 0.6277, 0.185, 0.6277, 0.1593, 0.6613, 0.1501, 0.6277, 0.169, 0.6277, 0.7581, 0.4444, 0.8267, 0.4444, 0.8267, 0.4976, 0.7581, 0.4976, 0.6792, 0.4444, 0.7581, 0.4444, 0.7581, 0.4976, 0.6203, 0.4976, 0.6792, 0.1817, 0.6792, 0.09557, 0.7581, 0.09557, 0.7581, 0.1817, 0.6203, 0.1817, 0.6203, 0.09557, 0.6792, 0.09557, 0.6792, 0.1817, 0.7581, 0.1817, 0.7581, 0.09557, 0.8267, 0.09557, 0.8267, 0.1817, 0.8267, 0.1817, 0.8267, 0.09557, 0.9685, 0.09557, 0.9685, 0.1817, 0.5352, 0.1817, 0.5352, 0.09557, 0.6203, 0.09557, 0.6203, 0.1817, 0.9685, 0.1817, 0.9685, 0.09557, 0.9953, 0.09557, 0.9953, 0.1817, 0.9867, 0.3058, 0.9867, 0.2384, 0.9964, 0.2483, 0.9964, 0.3061, 0.9867, 0.2384, 0.9867, 0.2009, 0.9964, 0.2069, 0.9964, 0.2483, 0.9867, 0.2009, 0.9867, 0.1537, 0.9964, 0.1586, 0.9964, 0.2069, 0.9867, 0.1537, 0.9867, 0.08755, 0.9964, 0.0972, 0.9964, 0.1586, 0.9964, 0.014, 0.9964, 0.0972, 0.9867, 0.08755, 0.5128, 0.1523, 0.5128, 0.005448, 0.5423, 0.005448, 0.5423, 0.1523, 0.5423, 0.1523, 0.5423, 0.005448, 0.6449, 0.005448, 0.6449, 0.1523, 0.6449, 0.1523, 0.6449, 0.005448, 0.7274, 0.005448, 0.7695, 0.1523, 0.7274, 0.005448, 0.8067, 0.005448, 0.7695, 0.1523, 0.7695, 0.1523, 0.8067, 0.005448, 0.8919, 0.005448, 0.8919, 0.1523, 0.8919, 0.005448, 0.9756, 0.005448, 0.9756, 0.1523, 0.8919, 0.1523, 0.8267, 0.4444, 0.9735, 0.4764, 0.9953, 0.4976, 0.8267, 0.4976, 0.01133, 0.6678, 0.1223, 0.6678, 0.1223, 0.7134, 0.01133, 0.7134, 0.9964, 0.3914, 0.9867, 0.4044, 0.9867, 0.3669, 0.9964, 0.3631, 0.9867, 0.4358, 0.9867, 0.4044, 0.9964, 0.3914, 0.9964, 0.432, 0.282, 0.7198, 0.265, 0.7198, 0.265, 0.5642, 0.282, 0.5642, 0.36, 0.7198, 0.3453, 0.7198, 0.3453, 0.5642, 0.36, 0.5739, 0.3314, 0.7198, 0.3142, 0.7198, 0.3142, 0.5642, 0.3314, 0.5642, 0.3453, 0.7198, 0.3314, 0.7198, 0.3314, 0.5642, 0.3453, 0.5642, 0.3142, 0.7198, 0.3008, 0.7198, 0.3008, 0.5642, 0.3142, 0.5642, 0.3008, 0.7198, 0.282, 0.7198, 0.282, 0.5642, 0.3008, 0.5642, 0.3008, 0.7344, 0.282, 0.7344, 0.282, 0.7198, 0.3008, 0.7198, 0.3142, 0.7344, 0.3008, 0.7344, 0.3008, 0.7198, 0.3142, 0.7198, 0.3453, 0.7344, 0.3314, 0.7344, 0.3314, 0.7198, 0.3453, 0.7198, 0.3314, 0.7344, 0.3142, 0.7344, 0.3142, 0.7198, 0.3314, 0.7198, 0.36, 0.7344, 0.3453, 0.7344, 0.3453, 0.7198, 0.36, 0.7198, 0.282, 0.7344, 0.265, 0.7344, 0.265, 0.7198, 0.282, 0.7198, 0.282, 0.7483, 0.265, 0.7483, 0.265, 0.7344, 0.282, 0.7344, 0.36, 0.7483, 0.3453, 0.7483, 0.3453, 0.7344, 0.36, 0.7344, 0.3314, 0.7483, 0.3142, 0.7483, 0.3142, 0.7344, 0.3314, 0.7344, 0.3453, 0.7483, 0.3314, 0.7483, 0.3314, 0.7344, 0.3453, 0.7344, 0.3142, 0.7483, 0.3008, 0.7483, 0.3008, 0.7344, 0.3142, 0.7344, 0.3008, 0.7483, 0.282, 0.7483, 0.282, 0.7344, 0.3008, 0.7344, 0.3453, 0.5642, 0.3314, 0.5642, 0.3314, 0.5271, 0.3453, 0.5271, 0.3314, 0.5642, 0.3142, 0.5642, 0.3142, 0.5271, 0.3314, 0.5271, 0.2446, 0.5712, 0.1866, 0.5712, 0.1866, 0.5149, 0.2446, 0.5149, 0.1866, 0.5712, 0.1271, 0.5712, 0.1271, 0.5149, 0.1866, 0.5149, 0.2081, 0.6315, 0.1633, 0.6495, 0.1574, 0.6249, 0.1955, 0.6085, 0.2259, 0.6559, 0.2345, 0.6826, 0.2102, 0.6832, 0.2061, 0.6593, 0.2319, 0.5383, 0.2322, 0.5223, 0.2424, 0.5223, 0.2424, 0.5383, 0.2102, 0.6832, 0.2169, 0.709, 0.176, 0.7075, 0.1711, 0.6925, 0.1711, 0.6925, 0.176, 0.7075, 0.1516, 0.715, 0.147, 0.7005, 0.1616, 0.6652, 0.1633, 0.6495, 0.2081, 0.6315, 0.2061, 0.6593, 0.2345, 0.7274, 0.2169, 0.709, 0.2102, 0.6832, 0.2345, 0.6826, 0.282, 0.5642, 0.265, 0.5642, 0.265, 0.5271, 0.282, 0.5271, 0.3008, 0.5642, 0.282, 0.5642, 0.282, 0.5271, 0.3008, 0.5271, 0.1863, 0.5712, 0.2451, 0.5712, 0.2451, 0.5149, 0.1863, 0.5149, 0.1275, 0.5712, 0.1863, 0.5712, 0.1863, 0.5149, 0.1275, 0.5149, 0.1271, 0.5149, 0.1271, 0.5029, 0.1866, 0.5029, 0.1866, 0.5149, 0.1866, 0.5149, 0.1866, 0.5029, 0.2446, 0.5029, 0.2446, 0.5149, 0.229, 0.5712, 0.2451, 0.5712, 0.2451, 0.5149, 0.229, 0.5149, 0.3453, 0.5034, 0.36, 0.5034, 0.36, 0.5208, 0.3453, 0.5271, 0.2446, 0.5149, 0.2287, 0.5149, 0.2287, 0.5712, 0.2446, 0.5712, 0.3142, 0.5271, 0.3008, 0.5271, 0.3008, 0.5034, 0.3142, 0.5034, 0.3008, 0.5271, 0.282, 0.5271, 0.282, 0.5034, 0.3008, 0.5034, 0.282, 0.5271, 0.265, 0.5271, 0.265, 0.5034, 0.282, 0.5034, 0.3314, 0.5271, 0.3142, 0.5271, 0.3142, 0.5034, 0.3314, 0.5034, 0.3453, 0.5271, 0.3314, 0.5271, 0.3314, 0.5034, 0.3453, 0.5034, 0.3008, 0.5642, 0.3008, 0.5271, 0.3142, 0.5271, 0.3142, 0.5642, 0.36, 0.5362, 0.3453, 0.5271, 0.36, 0.5208, 0.3636, 0.5253, 0.2219, 0.6142, 0.2259, 0.6559, 0.2061, 0.6593, 0.2081, 0.6315, 0.265, 0.5271, 0.265, 0.5642, 0.2618, 0.5642, 0.2618, 0.5271, 0.1955, 0.6085, 0.2155, 0.5918, 0.2219, 0.6142, 0.2081, 0.6315, 0.3453, 0.5271, 0.36, 0.5362, 0.36, 0.5555, 0.3453, 0.5642, 0.36, 0.5739, 0.3453, 0.5642, 0.36, 0.5555, 0.3636, 0.5616, 0.2449, 0.2648, 0.06726, 0.2738, 0.1831, 0.1787, 0.2449, 0.2266, 0.374, 0.2739, 0.2449, 0.2648, 0.2449, 0.2266, 0.3546, 0.2137, 0.4344, 0.07587, 0.3546, 0.07587, 0.3546, 0.01947, 0.4344, 0.01947, 0.1831, 0.1787, 0.2449, 0.1875, 0.2449, 0.2266, 0.3546, 0.1274, 0.4344, 0.1274, 0.4344, 0.1745, 0.3546, 0.1745, 0.1831, 0.1787, 0.2441, 0.1276, 0.2449, 0.1875, 0.3766, 0.3013, 0.2423, 0.2918, 0.2449, 0.2648, 0.374, 0.2739, 0.3546, 0.07587, 0.3546, 0.1274, 0.2441, 0.1276, 0.2447, 0.07488, 0.1136, 0.1879, 0.1529, 0.1281, 0.2441, 0.1276, 0.1831, 0.1787, 0.1558, 0.08035, 0.1529, 0.1281, 0.1014, 0.115, 0.09248, 0.08647, 0.1558, 0.08035, 0.2447, 0.07488, 0.2441, 0.1276, 0.1529, 0.1281, 0.1136, 0.1879, 0.06232, 0.1754, 0.1014, 0.115, 0.1529, 0.1281, 0.03119, 0.1051, 0.09248, 0.08647, 0.1014, 0.115, 0.03955, 0.1401, 0.03347, 0.1721, 0.03955, 0.1401, 0.1014, 0.115, 0.06232, 0.1754, 0.06726, 0.2738, 0.019, 0.2683, 0.1136, 0.1879, 0.1831, 0.1787, 0.447, 0.6409, 0.4297, 0.6555, 0.4236, 0.6615, 0.4408, 0.6469, 0.3565, 0.4388, 0.4344, 0.436, 0.4344, 0.4835, 0.3546, 0.4835, 0.423, 0.7253, 0.4245, 0.7656, 0.4183, 0.7715, 0.4168, 0.7313, 0.4468, 0.8063, 0.4631, 0.8088, 0.4569, 0.8164, 0.4406, 0.8123, 0.4631, 0.8088, 0.4798, 0.8095, 0.4798, 0.8168, 0.4569, 0.8164, 0.2447, 0.07488, 0.1558, 0.08035, 0.1558, 0.01973, 0.2453, 0.01973, 0.09248, 0.08647, 0.03119, 0.1051, 0.03086, 0.01973, 0.09544, 0.01973, 0.1558, 0.08035, 0.09248, 0.08647, 0.09544, 0.01973, 0.1558, 0.01973, 0.3546, 0.07587, 0.2447, 0.07488, 0.2453, 0.01973, 0.3546, 0.01973, 0.4344, 0.07587, 0.4344, 0.1274, 0.3546, 0.1274, 0.3546, 0.07587, 0.4123, 0.7201, 0.4129, 0.7162, 0.423, 0.7253, 0.4168, 0.7313, 0.4245, 0.7656, 0.4312, 0.7977, 0.4251, 0.8037, 0.4183, 0.7715, 0.4297, 0.6555, 0.4227, 0.6969, 0.4165, 0.7029, 0.4236, 0.6615, 0.06726, 0.2738, 0.2449, 0.2648, 0.2423, 0.2918, 0.06626, 0.3049, 0.4344, 0.436, 0.3565, 0.4388, 0.3766, 0.3013, 0.4344, 0.3037, 0.4312, 0.7977, 0.4468, 0.8063, 0.4406, 0.8123, 0.4251, 0.8037, 0.2449, 0.476, 0.3565, 0.4388, 0.3546, 0.4835, 0.2449, 0.4878, 0.4798, 0.6414, 0.447, 0.6409, 0.4408, 0.6469, 0.4798, 0.6474, 0.4165, 0.7029, 0.4227, 0.6969, 0.4129, 0.7162, 0.4123, 0.7201, 0.4344, 0.252, 0.374, 0.2739, 0.3546, 0.2137, 0.4344, 0.2137, 0.2441, 0.1276, 0.3546, 0.1274, 0.3546, 0.1745, 0.2449, 0.1875, 0.3546, 0.1745, 0.4344, 0.1745, 0.4344, 0.2137, 0.3546, 0.2137, 0.2449, 0.1875, 0.3546, 0.1745, 0.3546, 0.2137, 0.2449, 0.2266, 0.4344, 0.3037, 0.3766, 0.3013, 0.374, 0.2739, 0.4344, 0.2739, 0.374, 0.2739, 0.4344, 0.252, 0.4344, 0.2739, 0.4798, 0.7048, 0.4798, 0.6474, 0.4408, 0.6469, 0.4408, 0.708, 0.4408, 0.708, 0.4408, 0.6469, 0.4236, 0.6615, 0.4165, 0.7029, 0.019, 0.2683, 0.06726, 0.2738, 0.06626, 0.3049, 0.019, 0.3023, 0.4408, 0.7256, 0.4408, 0.708, 0.4165, 0.7029, 0.4123, 0.7201, 0.4798, 0.7293, 0.4798, 0.7048, 0.4408, 0.708, 0.4408, 0.7256, 0.4408, 0.7954, 0.4149, 0.7869, 0.432, 0.8375, 0.4448, 0.8202, 0.4149, 0.7869, 0.4183, 0.7715, 0.4302, 0.8305, 0.432, 0.8375, 0.4183, 0.7715, 0.4251, 0.8037, 0.4406, 0.8123, 0.4302, 0.8305, 0.4528, 0.8489, 0.432, 0.8375, 0.4302, 0.8305, 0.4519, 0.8408, 0.4519, 0.8408, 0.4302, 0.8305, 0.4406, 0.8123, 0.4569, 0.8164, 0.4592, 0.8308, 0.4528, 0.8489, 0.4798, 0.8603, 0.4798, 0.8414, 0.4408, 0.7954, 0.4448, 0.8202, 0.4798, 0.7977, 0.4798, 0.8414, 0.4798, 0.7977, 0.4448, 0.8202, 0.4592, 0.8308, 0.4798, 0.7977, 0.4798, 0.7293, 0.4408, 0.7256, 0.4408, 0.7954, 0.4408, 0.7954, 0.4408, 0.7256, 0.4123, 0.7201, 0.4149, 0.7869, 0.4183, 0.7715, 0.4149, 0.7869, 0.4123, 0.7201, 0.4168, 0.7313, 0.4448, 0.8202, 0.432, 0.8375, 0.4528, 0.8489, 0.4592, 0.8308, 0.4798, 0.8512, 0.4519, 0.8408, 0.4569, 0.8164, 0.4798, 0.8168, 0.4798, 0.8603, 0.4528, 0.8489, 0.4519, 0.8408, 0.4798, 0.8512, 0.4606, 0.8037, 0.4798, 0.8117, 0.4539, 0.8248, 0.4606, 0.8037, 0.4539, 0.8248, 0.4273, 0.8339, 0.4365, 0.8159, 0.4365, 0.8159, 0.4273, 0.8339, 0.4132, 0.7784, 0.4285, 0.7722, 0.4285, 0.7722, 0.4132, 0.7784, 0.4107, 0.6903, 0.4107, 0.6903, 0.4132, 0.7784, 0.4079, 0.7839, 0.4286, 0.8507, 0.4079, 0.7839, 0.4132, 0.7784, 0.4273, 0.8339, 0.4539, 0.8248, 0.4798, 0.8117, 0.4562, 0.853, 0.4562, 0.853, 0.4286, 0.8507, 0.4273, 0.8339, 0.4539, 0.8248, 0.4285, 0.7722, 0.4107, 0.6903, 0.4231, 0.7826, 0.4107, 0.6903, 0.4079, 0.7839, 0.4231, 0.7826, 0.4286, 0.8507, 0.4365, 0.8349, 0.4231, 0.7826, 0.4079, 0.7839, 0.4637, 0.8265, 0.4365, 0.8349, 0.4286, 0.8507, 0.4562, 0.853, 0.4606, 0.8037, 0.4365, 0.8159, 0.4365, 0.8349, 0.4637, 0.8265, 0.4606, 0.8037, 0.4637, 0.8265, 0.4798, 0.8117, 0.4562, 0.853, 0.4798, 0.8117, 0.4637, 0.8265, 0.4365, 0.8159, 0.4285, 0.7722, 0.4231, 0.7826, 0.4365, 0.8349, 0.4806, 0.6613, 0.4806, 0.5083, 0.4626, 0.6351, 0.4806, 0.765, 0.4806, 0.6613, 0.4626, 0.6351, 0.4806, 0.6426, 0.4806, 0.765, 0.4626, 0.6351, 0.4806, 0.5083, 0.4806, 0.6426, 0.4626, 0.6351, 0.4806, 0.7194, 0.4806, 0.6356, 0.4654, 0.6942, 0.4806, 0.7592, 0.4806, 0.7194, 0.4654, 0.6942, 0.4806, 0.6926, 0.4806, 0.7592, 0.4654, 0.6942, 0.4806, 0.6356, 0.4806, 0.6926, 0.4654, 0.6942, 0.4806, 0.6612, 0.4806, 0.5512, 0.4654, 0.6467, 0.4806, 0.7424, 0.4806, 0.6612, 0.4654, 0.6467, 0.4806, 0.6543, 0.4806, 0.7424, 0.4654, 0.6467, 0.4806, 0.5512, 0.4806, 0.6543, 0.4654, 0.6467, 0.4243, 0.7713, 0.4115, 0.7853, 0.3964, 0.696, 0.3964, 0.696, 0.4115, 0.7853, 0.4128, 0.7933, 0.4243, 0.7713, 0.3964, 0.696, 0.4262, 0.7838, 0.3964, 0.696, 0.4128, 0.7933, 0.4262, 0.7838, 0.4243, 0.7713, 0.4262, 0.7838, 0.4338, 0.8161, 0.4115, 0.7853, 0.4243, 0.7713, 0.4338, 0.8161, 0.4262, 0.7838, 0.4128, 0.7933, 0.4338, 0.8161, 0.4128, 0.7933, 0.4115, 0.7853, 0.4338, 0.8161, 0.4305, 0.7713, 0.4182, 0.7853, 0.3982, 0.6684, 0.3982, 0.6684, 0.4182, 0.7853, 0.4125, 0.7933, 0.4305, 0.7713, 0.3982, 0.6684, 0.426, 0.7838, 0.3982, 0.6684, 0.4125, 0.7933, 0.426, 0.7838, 0.4305, 0.7713, 0.426, 0.7838, 0.4379, 0.8161, 0.4182, 0.7853, 0.4305, 0.7713, 0.4379, 0.8161, 0.426, 0.7838, 0.4125, 0.7933, 0.4379, 0.8161, 0.4125, 0.7933, 0.4182, 0.7853, 0.4379, 0.8161, 0.4174, 0.7776, 0.4129, 0.7912, 0.4085, 0.6639, 0.4085, 0.6639, 0.4129, 0.7912, 0.423, 0.7906, 0.4174, 0.7776, 0.4085, 0.6639, 0.4285, 0.7817, 0.4085, 0.6639, 0.423, 0.7906, 0.4285, 0.7817, 0.4174, 0.7776, 0.4285, 0.7817, 0.4357, 0.8158, 0.4129, 0.7912, 0.4174, 0.7776, 0.4357, 0.8158, 0.4285, 0.7817, 0.423, 0.7906, 0.4357, 0.8158, 0.423, 0.7906, 0.4129, 0.7912, 0.4357, 0.8158, 0.4434, 0.7776, 0.4389, 0.7912, 0.4313, 0.6655, 0.4313, 0.6655, 0.4389, 0.7912, 0.449, 0.7906, 0.4434, 0.7776, 0.4313, 0.6655, 0.4545, 0.7817, 0.4313, 0.6655, 0.449, 0.7906, 0.4545, 0.7817, 0.4434, 0.7776, 0.4545, 0.7817, 0.4617, 0.8158, 0.4389, 0.7912, 0.4434, 0.7776, 0.4617, 0.8158, 0.4545, 0.7817, 0.449, 0.7906, 0.4617, 0.8158, 0.449, 0.7906, 0.4389, 0.7912, 0.4617, 0.8158, 0.05854, 0.8815, 0.05854, 0.996, 0.03455, 0.996, 0.03455, 0.8815, 0.1867, 0.8815, 0.1867, 0.996, 0.1242, 0.996, 0.1242, 0.8815, 0.2415, 0.8815, 0.2415, 0.996, 0.2128, 0.996, 0.2128, 0.8815, 0.03455, 0.8815, 0.03455, 0.996, 0.004238, 0.996, 0.004238, 0.8815, 0.1242, 0.8815, 0.1242, 0.996, 0.05854, 0.996, 0.05854, 0.8815, 0.2128, 0.8815, 0.2128, 0.996, 0.1867, 0.996, 0.1867, 0.8815, 0.9685, 0.3092, 0.9735, 0.4764, 0.8267, 0.4444, 0.8267, 0.3507, 0.9953, 0.4976, 0.9735, 0.4764, 0.9685, 0.3092, 0.9953, 0.2799, 0.9953, 0.4976, 0.2102, 0.6832, 0.1698, 0.6905, 0.1616, 0.6652, 0.2061, 0.6593, 0.1854, 0.6678, 0.1593, 0.6613, 0.1853, 0.6549, 0.2031, 0.6678, 0.1854, 0.6678, 0.1853, 0.6549, 0.2033, 0.6549, 0.2228, 0.6678, 0.2031, 0.6678, 0.2033, 0.6549, 0.2226, 0.6549, 0.1593, 0.6613, 0.136, 0.6678, 0.1363, 0.6549, 0.2382, 0.7423, 0.2239, 0.7423, 0.2228, 0.6678, 0.2387, 0.6678, 0.1477, 0.7423, 0.1343, 0.7423, 0.136, 0.6678, 0.1593, 0.6613, 0.2239, 0.7423, 0.2019, 0.7423, 0.2031, 0.6678, 0.2228, 0.6678, 0.2019, 0.7423, 0.186, 0.7423, 0.1854, 0.6678, 0.2031, 0.6678, 0.186, 0.7423, 0.1701, 0.7423, 0.1593, 0.6613, 0.1854, 0.6678, 0.1701, 0.7423, 0.1477, 0.7423, 0.1593, 0.6613, 0.2387, 0.6678, 0.2228, 0.6678, 0.2226, 0.6549, 0.2388, 0.6549, 0.2449, 0.476, 0.2408, 0.3989, 0.3565, 0.4388, 0.2423, 0.2918, 0.3766, 0.3013, 0.3565, 0.4388, 0.2408, 0.3989, 0.106, 0.4344, 0.06626, 0.3049, 0.2423, 0.2918, 0.2408, 0.3989, 0.2449, 0.476, 0.106, 0.4344, 0.2408, 0.3989])
me_plane_002.materials.append(mat_stranger)
me_plane_002.use_remesh_fix_poles = True
me_plane_002.use_remesh_preserve_attributes = False
me_plane_002.use_mirror_vertex_groups = False
me_plane_002.update()
me_circle_001 = bpy.data.meshes.new('Circle.001')
me_circle_001.from_pydata([(1.692e-08, 1.21, 1.965e-08), (-0.4629, 1.117, 1.815e-08), (-0.8553, 0.8553, 1.389e-08), (-1.117, 0.4629, 7.519e-09), (-1.21, -5.525e-08, -8.974e-16), (-1.117, -0.4629, -7.519e-09), (-0.8553, -0.8553, -1.389e-08), (-0.4629, -1.117, -1.815e-08), (-1.805e-07, -1.21, -1.965e-08), (0.4629, -1.117, -1.815e-08), (0.8553, -0.8553, -1.389e-08), (1.117, -0.4629, -7.519e-09), (1.21, 1.507e-08, 2.448e-16), (1.117, 0.4629, 7.519e-09), (0.8553, 0.8553, 1.389e-08), (0.4629, 1.117, 1.815e-08), (-8.754e-08, -2.235e-08, 0.7555), (-0.4837, 1.168, 1.897e-08), (2.462e-09, 1.264, 2.053e-08), (-0.8937, 0.8937, 1.452e-08), (-1.168, 0.4837, 7.856e-09), (-1.264, -5.525e-08, -8.974e-16), (-1.168, -0.4837, -7.856e-09), (-0.8937, -0.8937, -1.452e-08), (-0.4837, -1.168, -1.897e-08), (-1.884e-07, -1.264, -2.053e-08), (0.4837, -1.168, -1.897e-08), (0.8937, -0.8937, -1.452e-08), (1.168, -0.4837, -7.856e-09), (1.264, 1.507e-08, 2.448e-16), (1.168, 0.4837, 7.856e-09), (0.8937, 0.8937, 1.452e-08), (0.4837, 1.168, 1.897e-08)], [], [(20, 16, 19), (28, 16, 27), (21, 16, 20), (29, 16, 28), (22, 16, 21), (30, 16, 29), (23, 16, 22), (31, 16, 30), (24, 16, 23), (32, 16, 31), (25, 16, 24), (17, 16, 18), (18, 16, 32), (26, 16, 25), (19, 16, 17), (27, 16, 26), (7, 16, 8), (1, 17, 18, 0), (2, 19, 17, 1), (3, 20, 19, 2), (4, 21, 20, 3), (5, 22, 21, 4), (6, 23, 22, 5), (7, 24, 23, 6), (8, 25, 24, 7), (9, 26, 25, 8), (10, 27, 26, 9), (11, 28, 27, 10), (12, 29, 28, 11), (13, 30, 29, 12), (14, 31, 30, 13), (15, 32, 31, 14), (0, 18, 32, 15), (0, 16, 1), (15, 16, 0), (8, 16, 9), (1, 16, 2), (9, 16, 10), (2, 16, 3), (10, 16, 11), (3, 16, 4), (11, 16, 12), (4, 16, 5), (12, 16, 13), (5, 16, 6), (13, 16, 14), (6, 16, 7), (14, 16, 15)])
me_circle_001.polygons.foreach_set('use_smooth', [True] * 48)
_uv = me_circle_001.uv_layers.new(name='UVMap')
_uv.uv.foreach_set('vector', [0.2552, 0.7502, 0.371, 0.8742, 0.3705, 0.7502, 0.2552, 0.7502, 0.371, 0.8742, 0.3705, 0.7502, 0.2552, 0.7502, 0.371, 0.8742, 0.3705, 0.7502, 0.2552, 0.7502, 0.371, 0.8742, 0.3705, 0.7502, 0.2552, 0.7502, 0.371, 0.8742, 0.3705, 0.7502, 0.2552, 0.7502, 0.371, 0.8742, 0.3705, 0.7502, 0.2552, 0.7502, 0.371, 0.8742, 0.3705, 0.7502, 0.2552, 0.7502, 0.371, 0.8742, 0.3705, 0.7502, 0.2552, 0.7502, 0.371, 0.8742, 0.3705, 0.7502, 0.2552, 0.7502, 0.371, 0.8742, 0.3705, 0.7502, 0.2552, 0.7502, 0.371, 0.8742, 0.3705, 0.7502, 0.2552, 0.7502, 0.371, 0.8742, 0.3705, 0.7502, 0.2552, 0.7502, 0.371, 0.8742, 0.3705, 0.7502, 0.2552, 0.7502, 0.371, 0.8742, 0.3705, 0.7502, 0.2552, 0.7502, 0.371, 0.8742, 0.3705, 0.7502, 0.2552, 0.7502, 0.371, 0.8742, 0.3705, 0.7502, 0.2552, 0.7502, 0.371, 0.8742, 0.3705, 0.7502, 0.2962, 0.753, 0.2962, 0.7746, 0.3036, 0.7746, 0.3037, 0.753, 0.2889, 0.753, 0.2889, 0.7746, 0.2962, 0.7746, 0.2962, 0.753, 0.2825, 0.753, 0.2823, 0.7746, 0.2889, 0.7746, 0.2889, 0.753, 0.2759, 0.753, 0.2758, 0.7746, 0.2823, 0.7746, 0.2825, 0.753, 0.2696, 0.753, 0.2696, 0.7746, 0.2758, 0.7746, 0.2759, 0.753, 0.2632, 0.753, 0.2629, 0.7746, 0.2696, 0.7746, 0.2696, 0.753, 0.2566, 0.753, 0.2565, 0.7746, 0.2629, 0.7746, 0.2632, 0.753, 0.3647, 0.753, 0.365, 0.7746, 0.3723, 0.7746, 0.3718, 0.753, 0.3583, 0.753, 0.3583, 0.7746, 0.365, 0.7746, 0.3647, 0.753, 0.3515, 0.753, 0.3516, 0.7746, 0.3583, 0.7746, 0.3583, 0.753, 0.345, 0.753, 0.3448, 0.7746, 0.3516, 0.7746, 0.3515, 0.753, 0.3352, 0.753, 0.335, 0.7746, 0.3448, 0.7746, 0.345, 0.753, 0.3263, 0.753, 0.3263, 0.7746, 0.335, 0.7746, 0.3352, 0.753, 0.3178, 0.753, 0.318, 0.7746, 0.3263, 0.7746, 0.3263, 0.753, 0.3114, 0.753, 0.3113, 0.7746, 0.318, 0.7746, 0.3178, 0.753, 0.3037, 0.753, 0.3036, 0.7746, 0.3113, 0.7746, 0.3114, 0.753, 0.2552, 0.7502, 0.371, 0.8742, 0.3705, 0.7502, 0.2552, 0.7502, 0.371, 0.8742, 0.3705, 0.7502, 0.2552, 0.7502, 0.371, 0.8742, 0.3705, 0.7502, 0.2552, 0.7502, 0.371, 0.8742, 0.3705, 0.7502, 0.2552, 0.7502, 0.371, 0.8742, 0.3705, 0.7502, 0.2552, 0.7502, 0.371, 0.8742, 0.3705, 0.7502, 0.2552, 0.7502, 0.371, 0.8742, 0.3705, 0.7502, 0.2552, 0.7502, 0.371, 0.8742, 0.3705, 0.7502, 0.2552, 0.7502, 0.371, 0.8742, 0.3705, 0.7502, 0.2552, 0.7502, 0.371, 0.8742, 0.3705, 0.7502, 0.2552, 0.7502, 0.371, 0.8742, 0.3705, 0.7502, 0.2552, 0.7502, 0.371, 0.8742, 0.3705, 0.7502, 0.2552, 0.7502, 0.371, 0.8742, 0.3705, 0.7502, 0.2552, 0.7502, 0.371, 0.8742, 0.3705, 0.7502, 0.2552, 0.7502, 0.371, 0.8742, 0.3705, 0.7502])
me_circle_001.materials.append(mat_stranger)
me_circle_001.use_remesh_fix_poles = True
me_circle_001.use_remesh_preserve_attributes = False
me_circle_001.use_mirror_vertex_groups = False
me_circle_001.update()

# ---- objects
ob_plane = bpy.data.objects.new('Plane', me_plane_002)
ob_circle_001 = bpy.data.objects.new('Circle.001', me_circle_001)

# ---- transforms, parenting, visibility, modifiers, constraints
ob_plane.location = (0.0, 0.0, 0.0)
ob_plane.lineart.crease_threshold = 0.0
_m = ob_plane.modifiers.new('Mirror', 'MIRROR')
_m.use_clip = True
ob_circle_001.location = (0.0, 0.587, 4.353)
ob_circle_001.rotation_euler = (-1.396, -2.187e-16, 1.835e-16)
ob_circle_001.lineart.crease_threshold = 0.0

# ---- collection membership
col_collection.objects.link(ob_plane)
col_collection.objects.link(ob_circle_001)

# ---- scene / render settings (as saved in the file)
scene.frame_start = 1; scene.frame_end = 250; scene.frame_set(1)
scene.render.engine = 'BLENDER_EEVEE_NEXT'
scene.cycles.use_denoising = False
scene.cycles.samples = 128
scene.cycles.sampling_pattern = 'TABULATED_SOBOL'
scene.cycles.use_adaptive_sampling = False
scene.cycles.use_light_tree = False
scene.view_settings.view_transform = 'Filmic'
bpy.context.view_layer.update()

# ---- added for rendering (the .blend has no active camera and no usable light): camera, sun
cam_auto = bpy.data.cameras.new('AutoCamera')
cam_auto.lens = 50.0
cam_auto.sensor_width = 36.0
cam_auto.clip_end = 1000.0
ob_auto_camera = bpy.data.objects.new('AutoCamera', cam_auto)
scene.collection.objects.link(ob_auto_camera)
ob_auto_camera.location = (8.99602, -10.4835, 10.3711)
ob_auto_camera.rotation_euler = (1.09748, -7.21219e-08, 0.694738)
scene.camera = ob_auto_camera
light_auto_sun = bpy.data.lights.new('AutoSun', 'SUN')
light_auto_sun.energy = 3.0
light_auto_sun.angle = 0.0523599
ob_auto_sun = bpy.data.objects.new('AutoSun', light_auto_sun)
scene.collection.objects.link(ob_auto_sun)
ob_auto_sun.rotation_euler = (0.872665, 0.174533, 0.523599)
bpy.context.view_layer.update()
